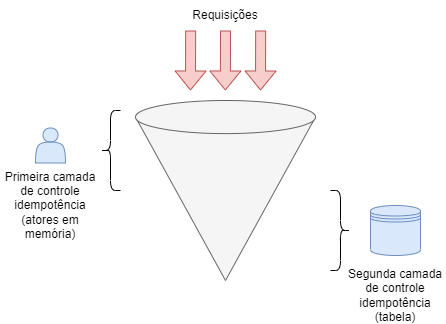

The diagram above was exported from draw.io. Its source (the exported page's mxGraphModel, read from the mxfile embedded in the PNG):
<mxGraphModel dx="827" dy="536" grid="1" gridSize="10" guides="1" tooltips="1" connect="1" arrows="1" fold="1" page="1" pageScale="1" pageWidth="850" pageHeight="1100" math="0" shadow="0">
  <root>
    <mxCell id="2_5YoZ36xIZmZXxx9IOR-0" />
    <mxCell id="2_5YoZ36xIZmZXxx9IOR-1" parent="2_5YoZ36xIZmZXxx9IOR-0" />
    <mxCell id="2_5YoZ36xIZmZXxx9IOR-2" value="" style="verticalLabelPosition=bottom;verticalAlign=top;html=1;shape=mxgraph.basic.cone;rotation=-180;fillColor=#f5f5f5;fontColor=#333333;strokeColor=#666666;" vertex="1" parent="2_5YoZ36xIZmZXxx9IOR-1">
      <mxGeometry x="245" y="140" width="180" height="180" as="geometry" />
    </mxCell>
    <mxCell id="2_5YoZ36xIZmZXxx9IOR-3" value="" style="shape=flexArrow;endArrow=classic;html=1;rounded=0;fillColor=#f8cecc;strokeColor=#b85450;" edge="1" parent="2_5YoZ36xIZmZXxx9IOR-1">
      <mxGeometry width="50" height="50" relative="1" as="geometry">
        <mxPoint x="335" y="70" as="sourcePoint" />
        <mxPoint x="334.83" y="130" as="targetPoint" />
      </mxGeometry>
    </mxCell>
    <mxCell id="2_5YoZ36xIZmZXxx9IOR-4" value="" style="shape=datastore;whiteSpace=wrap;html=1;fillColor=#dae8fc;strokeColor=#6c8ebf;" vertex="1" parent="2_5YoZ36xIZmZXxx9IOR-1">
      <mxGeometry x="480" y="245" width="50" height="50" as="geometry" />
    </mxCell>
    <mxCell id="2_5YoZ36xIZmZXxx9IOR-5" value="" style="shape=curlyBracket;whiteSpace=wrap;html=1;rounded=1;" vertex="1" parent="2_5YoZ36xIZmZXxx9IOR-1">
      <mxGeometry x="210" y="150" width="20" height="80" as="geometry" />
    </mxCell>
    <mxCell id="2_5YoZ36xIZmZXxx9IOR-6" value="" style="shape=curlyBracket;whiteSpace=wrap;html=1;rounded=1;flipH=1;" vertex="1" parent="2_5YoZ36xIZmZXxx9IOR-1">
      <mxGeometry x="440" y="230" width="20" height="80" as="geometry" />
    </mxCell>
    <mxCell id="2_5YoZ36xIZmZXxx9IOR-8" value="" style="shape=actor;whiteSpace=wrap;html=1;fillColor=#dae8fc;strokeColor=#6c8ebf;" vertex="1" parent="2_5YoZ36xIZmZXxx9IOR-1">
      <mxGeometry x="145" y="167.5" width="30" height="35" as="geometry" />
    </mxCell>
    <mxCell id="2_5YoZ36xIZmZXxx9IOR-9" value="Primeira camada de controle idempotência (atores em memória)" style="text;html=1;strokeColor=none;fillColor=none;align=center;verticalAlign=middle;whiteSpace=wrap;rounded=0;" vertex="1" parent="2_5YoZ36xIZmZXxx9IOR-1">
      <mxGeometry x="110" y="230" width="100" height="30" as="geometry" />
    </mxCell>
    <mxCell id="2_5YoZ36xIZmZXxx9IOR-10" value="Segunda camada de controle idempotência (tabela)" style="text;html=1;strokeColor=none;fillColor=none;align=center;verticalAlign=middle;whiteSpace=wrap;rounded=0;" vertex="1" parent="2_5YoZ36xIZmZXxx9IOR-1">
      <mxGeometry x="455" y="320" width="100" height="30" as="geometry" />
    </mxCell>
    <mxCell id="2_5YoZ36xIZmZXxx9IOR-11" value="Requisições" style="text;html=1;strokeColor=none;fillColor=none;align=center;verticalAlign=middle;whiteSpace=wrap;rounded=0;" vertex="1" parent="2_5YoZ36xIZmZXxx9IOR-1">
      <mxGeometry x="285" y="40" width="100" height="30" as="geometry" />
    </mxCell>
    <mxCell id="2_5YoZ36xIZmZXxx9IOR-14" value="" style="shape=flexArrow;endArrow=classic;html=1;rounded=0;fillColor=#f8cecc;strokeColor=#b85450;" edge="1" parent="2_5YoZ36xIZmZXxx9IOR-1">
      <mxGeometry width="50" height="50" relative="1" as="geometry">
        <mxPoint x="370.17" y="70" as="sourcePoint" />
        <mxPoint x="369.99999999999994" y="130" as="targetPoint" />
      </mxGeometry>
    </mxCell>
    <mxCell id="2_5YoZ36xIZmZXxx9IOR-15" value="" style="shape=flexArrow;endArrow=classic;html=1;rounded=0;fillColor=#f8cecc;strokeColor=#b85450;" edge="1" parent="2_5YoZ36xIZmZXxx9IOR-1">
      <mxGeometry width="50" height="50" relative="1" as="geometry">
        <mxPoint x="300.1700000000001" y="70" as="sourcePoint" />
        <mxPoint x="300" y="130" as="targetPoint" />
      </mxGeometry>
    </mxCell>
  </root>
</mxGraphModel>